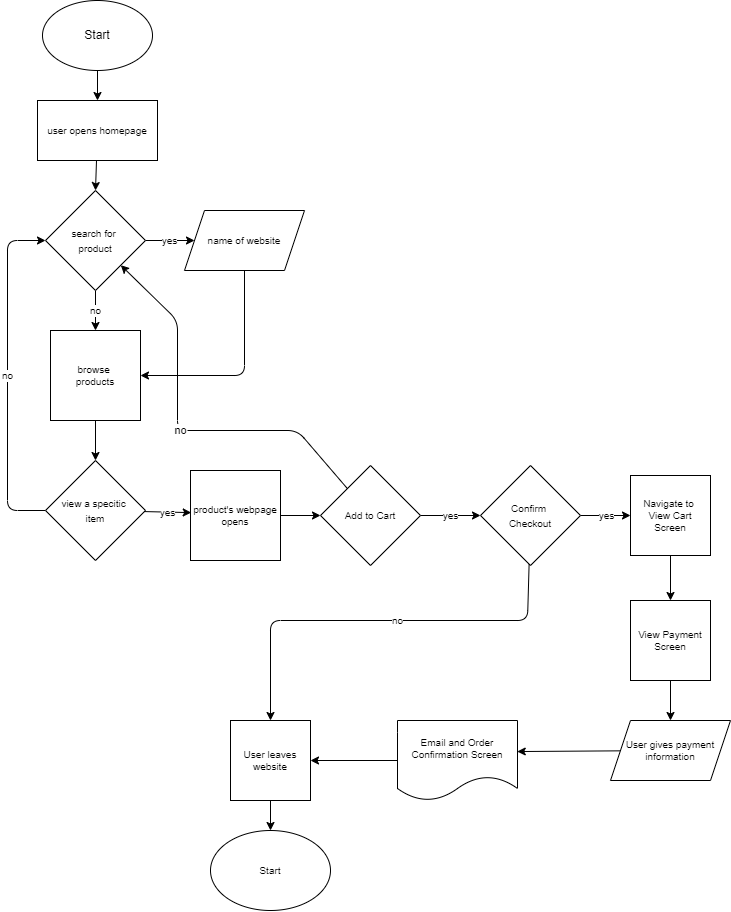

The diagram above was exported from draw.io. Its source (the exported page's mxGraphModel, read from the mxfile embedded in the PNG):
<mxGraphModel dx="1597" dy="654" grid="1" gridSize="10" guides="1" tooltips="1" connect="1" arrows="1" fold="1" page="1" pageScale="1" pageWidth="850" pageHeight="1100" math="0" shadow="0">
  <root>
    <mxCell id="0" />
    <mxCell id="1" parent="0" />
    <mxCell id="17" style="edgeStyle=none;html=1;entryX=0.5;entryY=0;entryDx=0;entryDy=0;fontSize=10;" parent="1" source="3" target="11" edge="1">
      <mxGeometry relative="1" as="geometry" />
    </mxCell>
    <mxCell id="3" value="Start" style="ellipse;whiteSpace=wrap;html=1;" parent="1" vertex="1">
      <mxGeometry x="95" y="40" width="110" height="70" as="geometry" />
    </mxCell>
    <mxCell id="7" value="yes" style="edgeStyle=none;html=1;exitX=1;exitY=0.5;exitDx=0;exitDy=0;fontSize=10;" parent="1" source="5" target="8" edge="1">
      <mxGeometry relative="1" as="geometry">
        <mxPoint x="237" y="190" as="targetPoint" />
      </mxGeometry>
    </mxCell>
    <mxCell id="71" value="no" style="edgeStyle=none;html=1;entryX=0.5;entryY=0;entryDx=0;entryDy=0;fontSize=10;" parent="1" source="5" target="22" edge="1">
      <mxGeometry relative="1" as="geometry" />
    </mxCell>
    <mxCell id="5" value="&lt;font style=&quot;font-size: 10px&quot;&gt;search for &lt;br&gt;product&lt;/font&gt;" style="rhombus;whiteSpace=wrap;html=1;align=center;" parent="1" vertex="1">
      <mxGeometry x="98" y="230" width="100" height="100" as="geometry" />
    </mxCell>
    <mxCell id="72" style="edgeStyle=none;html=1;entryX=1;entryY=0.5;entryDx=0;entryDy=0;fontSize=10;" parent="1" source="8" target="22" edge="1">
      <mxGeometry relative="1" as="geometry">
        <Array as="points">
          <mxPoint x="297" y="415" />
        </Array>
      </mxGeometry>
    </mxCell>
    <mxCell id="8" value="name of website" style="shape=parallelogram;perimeter=parallelogramPerimeter;whiteSpace=wrap;html=1;fixedSize=1;fontSize=10;" parent="1" vertex="1">
      <mxGeometry x="237" y="250" width="120" height="60" as="geometry" />
    </mxCell>
    <mxCell id="70" style="edgeStyle=none;html=1;entryX=0.5;entryY=0;entryDx=0;entryDy=0;fontSize=10;" parent="1" source="11" target="5" edge="1">
      <mxGeometry relative="1" as="geometry" />
    </mxCell>
    <mxCell id="11" value="user opens homepage" style="rounded=0;whiteSpace=wrap;html=1;fontSize=10;" parent="1" vertex="1">
      <mxGeometry x="90" y="140" width="120" height="60" as="geometry" />
    </mxCell>
    <mxCell id="30" style="edgeStyle=none;html=1;entryX=0.5;entryY=0;entryDx=0;entryDy=0;fontSize=10;" parent="1" source="22" edge="1">
      <mxGeometry relative="1" as="geometry">
        <mxPoint x="148" y="499.9999999999999" as="targetPoint" />
      </mxGeometry>
    </mxCell>
    <mxCell id="22" value="browse &lt;br&gt;products" style="whiteSpace=wrap;html=1;aspect=fixed;fontSize=10;" parent="1" vertex="1">
      <mxGeometry x="103" y="370" width="90" height="90" as="geometry" />
    </mxCell>
    <mxCell id="33" value="yes" style="edgeStyle=none;html=1;entryX=0.008;entryY=0.468;entryDx=0;entryDy=0;fontSize=10;entryPerimeter=0;" parent="1" source="31" target="39" edge="1">
      <mxGeometry relative="1" as="geometry">
        <mxPoint x="262.9999999999999" y="550" as="targetPoint" />
      </mxGeometry>
    </mxCell>
    <mxCell id="34" value="no" style="edgeStyle=none;html=1;fontSize=10;entryX=0;entryY=0.5;entryDx=0;entryDy=0;" parent="1" source="31" target="5" edge="1">
      <mxGeometry relative="1" as="geometry">
        <mxPoint x="63" y="450" as="targetPoint" />
        <Array as="points">
          <mxPoint x="60" y="550" />
          <mxPoint x="60" y="280" />
        </Array>
      </mxGeometry>
    </mxCell>
    <mxCell id="31" value="&lt;font style=&quot;font-size: 10px&quot;&gt;view a specitic&amp;nbsp;&lt;br&gt;item&lt;br&gt;&lt;/font&gt;" style="rhombus;whiteSpace=wrap;html=1;align=center;" parent="1" vertex="1">
      <mxGeometry x="98" y="500" width="100" height="100" as="geometry" />
    </mxCell>
    <mxCell id="41" style="edgeStyle=none;html=1;entryX=0;entryY=0.5;entryDx=0;entryDy=0;fontSize=10;" parent="1" source="39" target="40" edge="1">
      <mxGeometry relative="1" as="geometry" />
    </mxCell>
    <mxCell id="39" value="product's webpage opens" style="whiteSpace=wrap;html=1;aspect=fixed;fontSize=10;" parent="1" vertex="1">
      <mxGeometry x="243" y="510" width="90" height="90" as="geometry" />
    </mxCell>
    <mxCell id="58" value="yes" style="edgeStyle=none;html=1;fontSize=10;entryX=0;entryY=0.5;entryDx=0;entryDy=0;" parent="1" source="40" target="60" edge="1">
      <mxGeometry relative="1" as="geometry">
        <mxPoint x="553" y="545" as="targetPoint" />
      </mxGeometry>
    </mxCell>
    <mxCell id="77" value="no" style="edgeStyle=none;html=1;" edge="1" parent="1" source="40" target="5">
      <mxGeometry relative="1" as="geometry">
        <Array as="points">
          <mxPoint x="350" y="470" />
          <mxPoint x="230" y="470" />
          <mxPoint x="230" y="360" />
        </Array>
      </mxGeometry>
    </mxCell>
    <mxCell id="40" value="&lt;font style=&quot;font-size: 10px&quot;&gt;Add to Cart&lt;br&gt;&lt;/font&gt;" style="rhombus;whiteSpace=wrap;html=1;align=center;" parent="1" vertex="1">
      <mxGeometry x="373" y="505" width="100" height="100" as="geometry" />
    </mxCell>
    <mxCell id="50" style="edgeStyle=none;html=1;fontSize=10;" parent="1" source="47" target="49" edge="1">
      <mxGeometry relative="1" as="geometry" />
    </mxCell>
    <mxCell id="47" value="Navigate to&amp;nbsp;&lt;br&gt;View Cart&lt;br&gt;Screen" style="whiteSpace=wrap;html=1;aspect=fixed;fontSize=10;" parent="1" vertex="1">
      <mxGeometry x="683" y="515" width="80" height="80" as="geometry" />
    </mxCell>
    <mxCell id="52" style="edgeStyle=none;html=1;entryX=0.5;entryY=0;entryDx=0;entryDy=0;fontSize=10;" parent="1" source="49" edge="1">
      <mxGeometry relative="1" as="geometry">
        <mxPoint x="723" y="760" as="targetPoint" />
      </mxGeometry>
    </mxCell>
    <mxCell id="49" value="View Payment Screen" style="whiteSpace=wrap;html=1;aspect=fixed;fontSize=10;" parent="1" vertex="1">
      <mxGeometry x="683" y="640" width="80" height="80" as="geometry" />
    </mxCell>
    <mxCell id="74" style="edgeStyle=none;html=1;entryX=0.998;entryY=0.388;entryDx=0;entryDy=0;entryPerimeter=0;fontSize=10;" parent="1" source="51" target="73" edge="1">
      <mxGeometry relative="1" as="geometry" />
    </mxCell>
    <mxCell id="51" value="User gives payment information" style="shape=parallelogram;perimeter=parallelogramPerimeter;whiteSpace=wrap;html=1;fixedSize=1;fontSize=10;" parent="1" vertex="1">
      <mxGeometry x="663" y="760" width="120" height="60" as="geometry" />
    </mxCell>
    <mxCell id="53" value="Start" style="ellipse;whiteSpace=wrap;html=1;fontSize=10;" parent="1" vertex="1">
      <mxGeometry x="263" y="870" width="120" height="80" as="geometry" />
    </mxCell>
    <mxCell id="76" style="edgeStyle=none;html=1;entryX=0.5;entryY=0;entryDx=0;entryDy=0;fontSize=10;" parent="1" source="54" target="53" edge="1">
      <mxGeometry relative="1" as="geometry" />
    </mxCell>
    <mxCell id="54" value="User leaves website" style="whiteSpace=wrap;html=1;aspect=fixed;fontSize=10;" parent="1" vertex="1">
      <mxGeometry x="283" y="760" width="80" height="80" as="geometry" />
    </mxCell>
    <mxCell id="61" value="yes" style="edgeStyle=none;html=1;fontSize=10;" parent="1" source="60" target="47" edge="1">
      <mxGeometry relative="1" as="geometry" />
    </mxCell>
    <mxCell id="63" value="no" style="edgeStyle=none;html=1;entryX=0.5;entryY=0;entryDx=0;entryDy=0;fontSize=10;" parent="1" source="60" target="54" edge="1">
      <mxGeometry x="-0.0982" relative="1" as="geometry">
        <Array as="points">
          <mxPoint x="580" y="660" />
          <mxPoint x="323" y="660" />
        </Array>
        <mxPoint as="offset" />
      </mxGeometry>
    </mxCell>
    <mxCell id="60" value="&lt;font style=&quot;font-size: 10px&quot;&gt;Confirm&amp;nbsp;&lt;br&gt;Checkout&lt;br&gt;&lt;/font&gt;" style="rhombus;whiteSpace=wrap;html=1;align=center;" parent="1" vertex="1">
      <mxGeometry x="533" y="505" width="100" height="100" as="geometry" />
    </mxCell>
    <mxCell id="75" style="edgeStyle=none;html=1;fontSize=10;" parent="1" source="73" target="54" edge="1">
      <mxGeometry relative="1" as="geometry" />
    </mxCell>
    <mxCell id="73" value="Email and Order Confirmation Screen&lt;br&gt;" style="shape=document;whiteSpace=wrap;html=1;boundedLbl=1;fontSize=10;" parent="1" vertex="1">
      <mxGeometry x="450" y="760" width="120" height="80" as="geometry" />
    </mxCell>
  </root>
</mxGraphModel>